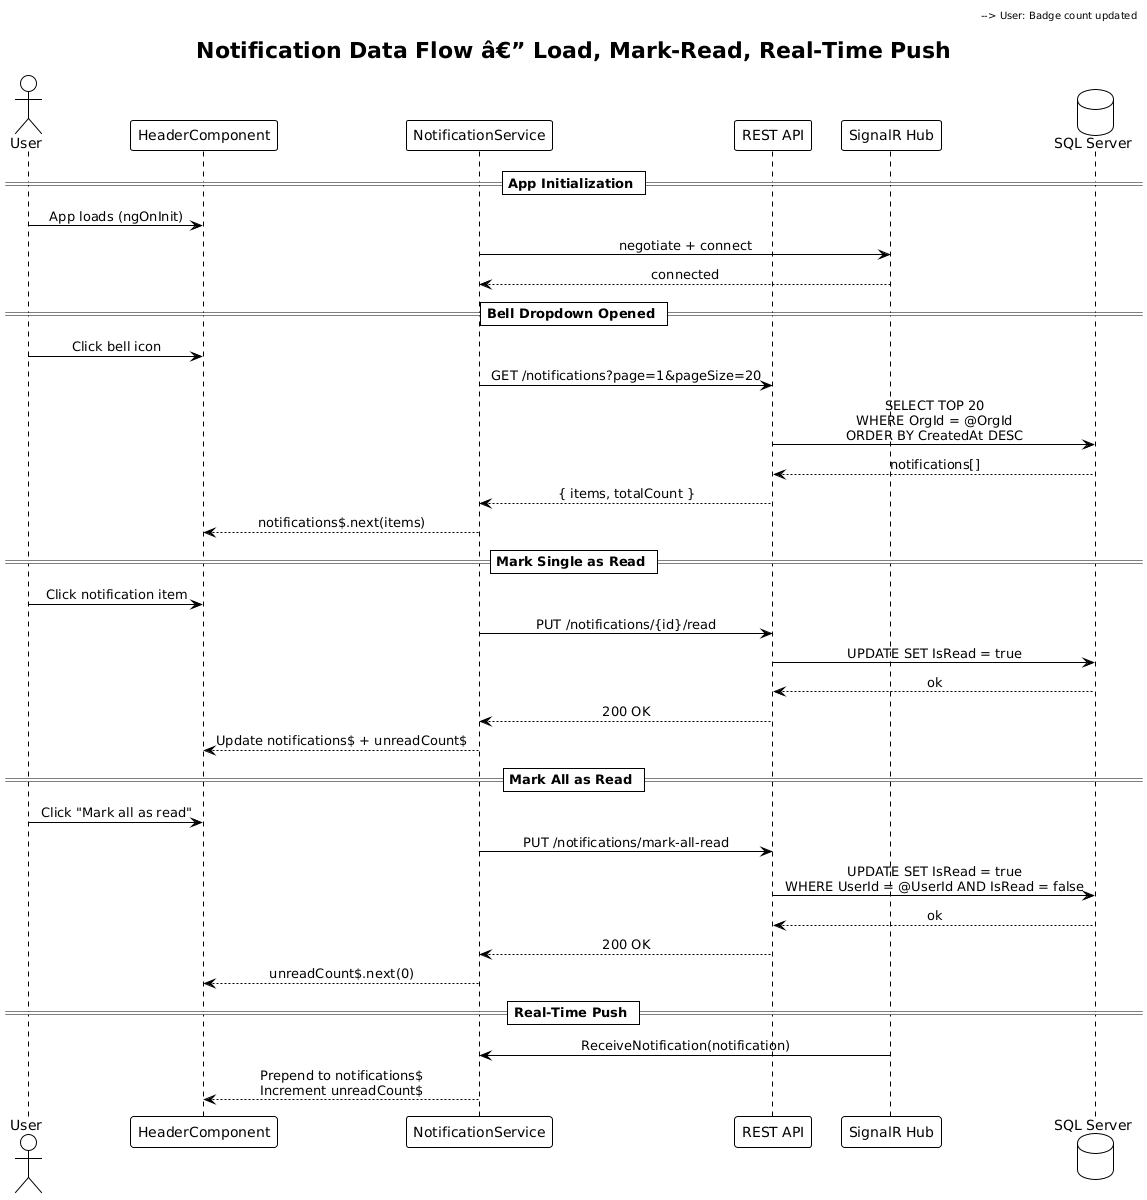

The diagram above was rendered by PlantUML. Its source (embedded in the PNG):
@startuml
!theme plain
skinparam sequenceMessageAlign center

title Notification Data Flow â€” Load, Mark-Read, Real-Time Push

actor User
participant "HeaderComponent" as Header
participant "NotificationService" as NS
participant "REST API" as API
participant "SignalR Hub" as Hub
database "SQL Server" as DB

== App Initialization ==
User -> Header: App loads (ngOnInit)
Header -> NS: startConnection(token)
NS -> Hub: negotiate + connect
Hub --> NS: connected

== Bell Dropdown Opened ==
User -> Header: Click bell icon
Header -> NS: loadRecentNotifications()
NS -> API: GET /notifications?page=1&pageSize=20
API -> DB: SELECT TOP 20\nWHERE OrgId = @OrgId\nORDER BY CreatedAt DESC
DB --> API: notifications[]
API --> NS: { items, totalCount }
NS --> Header: notifications$.next(items)
Header --> User: Render dropdown with items

== Mark Single as Read ==
User -> Header: Click notification item
Header -> NS: markAsRead(notificationId)
NS -> API: PUT /notifications/{id}/read
API -> DB: UPDATE SET IsRead = true
DB --> API: ok
API --> NS: 200 OK
NS --> Header: Update notifications$ + unreadCount$
Header -> User: Navigate to entity route

== Mark All as Read ==
User -> Header: Click "Mark all as read"
Header -> NS: markAllAsRead()
NS -> API: PUT /notifications/mark-all-read
API -> DB: UPDATE SET IsRead = true\nWHERE UserId = @UserId AND IsRead = false
DB --> API: ok
API --> NS: 200 OK
NS --> Header: unreadCount$.next(0)
Header --> User: Badge hidden

== Real-Time Push ==
Hub -> NS: ReceiveNotification(notification)
NS --> Header: Prepend to notifications$\nIncrement unreadCount$
Header --> User: Badge count updated
@enduml